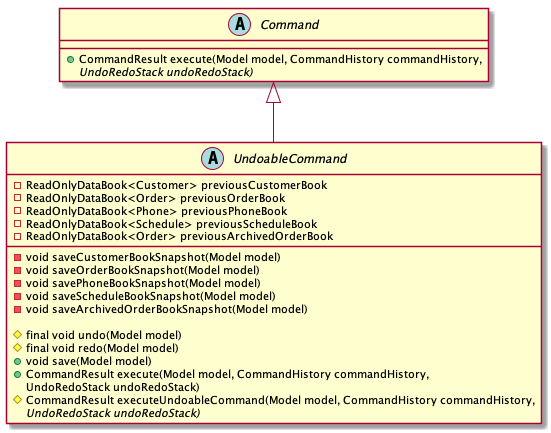

The diagram above was rendered by PlantUML. Its source (embedded in the PNG):
@startuml

abstract class Command {

    + CommandResult execute(Model model, CommandHistory commandHistory,
                   UndoRedoStack undoRedoStack) {abstract}
}

abstract class UndoableCommand {

    - ReadOnlyDataBook<Customer> previousCustomerBook
    - ReadOnlyDataBook<Order> previousOrderBook
    - ReadOnlyDataBook<Phone> previousPhoneBook
    - ReadOnlyDataBook<Schedule> previousScheduleBook
    - ReadOnlyDataBook<Order> previousArchivedOrderBook

    - void saveCustomerBookSnapshot(Model model)
    - void saveOrderBookSnapshot(Model model)
    - void savePhoneBookSnapshot(Model model)
    - void saveScheduleBookSnapshot(Model model)
    - void saveArchivedOrderBookSnapshot(Model model)

    # final void undo(Model model)
    # final void redo(Model model)


    + void save(Model model)
    + CommandResult execute(Model model, CommandHistory commandHistory,
                       UndoRedoStack undoRedoStack)



    # CommandResult executeUndoableCommand(Model model, CommandHistory commandHistory,
                             UndoRedoStack undoRedoStack) {abstract}

}


Command <|-- UndoableCommand
@enduml